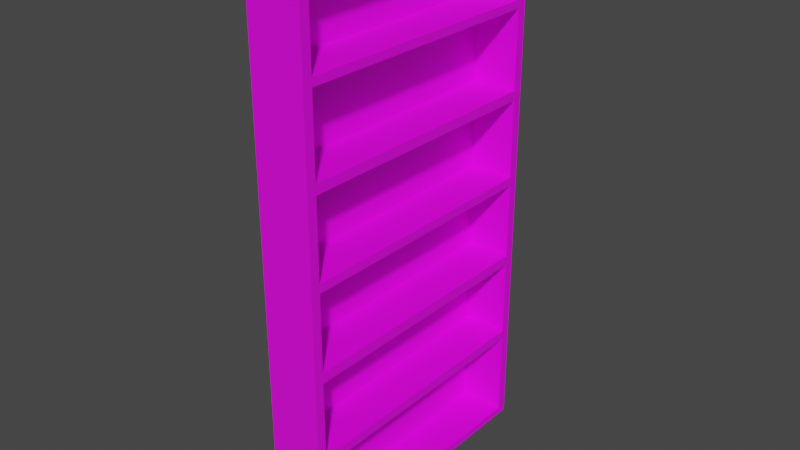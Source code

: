# Source: Bookshelf.blend  (saved by Blender 2.80.75; exported with 4.5.12 LTS)
import bpy
from mathutils import Matrix  # noqa: F401  (used for matrix-valued properties, if any)

bpy.ops.wm.read_factory_settings(use_empty=True)
scene = bpy.context.scene
scene.name = 'Scene'

# ---- collections
col_collection = bpy.data.collections.new('Collection'); scene.collection.children.link(col_collection)

# ---- images (referenced by path relative to the original .blend; pixels are not part of the script)
import os
ASSET_DIR = os.environ.get("B2B_ASSET_DIR", "")  # directory of the original .blend (textures are referenced by path, not embedded)
HERE = os.path.dirname(os.path.abspath(__file__))  # packed textures are extracted next to this script under _unpacked/

def load_image(name, relpath, width, height, colorspace="sRGB"):
    """Load a texture the original file referenced (path relative to the .blend, or extracted next to this script)."""
    p = next((c for c in (os.path.join(HERE, relpath), os.path.join(ASSET_DIR, relpath)) if relpath and os.path.exists(c)), "")
    if p:
        img = bpy.data.images.load(p, check_existing=True)
        img.name = name
    else:  # same state as the original file: an image datablock whose file is absent (Cycles renders it pink)
        img = bpy.data.images.new(name, width, height)
        img.source = "FILE"
        img.filepath = "//" + (relpath or name)
    img.colorspace_settings.name = colorspace
    return img
img_bookshelfwood_png = load_image('BookshelfWood.png', 'BookshelfWood.png', 1024, 1024, 'sRGB')

# ---- materials (node trees are filled in below, after node groups)
mat_material = bpy.data.materials.new('Material')
mat_material.alpha_threshold = 0.0
mat_material.use_transparent_shadow = False
mat_material.line_color = (0.0, 0.0, 0.0, 1.0)
mat_material_001 = bpy.data.materials.new('Material.001')
mat_material_001.use_transparent_shadow = False

# ---- material node trees
mat_material.use_nodes = True; mat_material.node_tree.nodes.clear()
_N = mat_material.node_tree.nodes; _L = mat_material.node_tree.links
n0 = _N.new('ShaderNodeOutputMaterial'); n0.name = 'Material Output'; n0.location = (300, 300)
n1 = _N.new('ShaderNodeBsdfPrincipled'); n1.name = 'Principled BSDF'; n1.location = (10, 300)
n1.distribution = 'GGX'
n1.subsurface_method = 'BURLEY'
n1.inputs[2].default_value = 0.4
n1.inputs[3].default_value = 1.45
n1.inputs[27].default_value = (0.0, 0.0, 0.0, 1.0)
n1.inputs[28].default_value = 1.0
_L.new(n1.outputs[0], n0.inputs[0])
n0.is_active_output = True
mat_material_001.use_nodes = True; mat_material_001.node_tree.nodes.clear()
_N = mat_material_001.node_tree.nodes; _L = mat_material_001.node_tree.links
n0 = _N.new('ShaderNodeOutputMaterial'); n0.name = 'Material Output'; n0.location = (300, 300)
n1 = _N.new('ShaderNodeBsdfPrincipled'); n1.name = 'Principled BSDF'; n1.location = (10, 300)
n1.distribution = 'GGX'
n1.subsurface_method = 'BURLEY'
n1.inputs[3].default_value = 1.45
n1.inputs[27].default_value = (0.0, 0.0, 0.0, 1.0)
n1.inputs[28].default_value = 1.0
n2 = _N.new('ShaderNodeTexImage'); n2.name = 'Image Texture'; n2.location = (-280, 280)
n2.image = img_bookshelfwood_png
_L.new(n1.outputs[0], n0.inputs[0])
_L.new(n2.outputs[0], n1.inputs[0])
n0.is_active_output = True

# ---- world
world_world = bpy.data.worlds.new('World'); scene.world = world_world
world_world.use_nodes = True; world_world.node_tree.nodes.clear()
_N = world_world.node_tree.nodes; _L = world_world.node_tree.links
n0 = _N.new('ShaderNodeOutputWorld'); n0.name = 'World Output'; n0.location = (300, 300)
n1 = _N.new('ShaderNodeBackground'); n1.name = 'Background'; n1.location = (10, 300)
n1.inputs[0].default_value = (0.05088, 0.05088, 0.05088, 1.0)
_L.new(n1.outputs[0], n0.inputs[0])
n0.is_active_output = True
world_world.color = (0.05088, 0.05088, 0.05088)
world_world.use_sun_shadow = False
world_world.sun_shadow_jitter_overblur = 0.0

# ---- meshes
me_cube = bpy.data.meshes.new('Cube')
me_cube.from_pydata([(0.06253, -0.009272, 4.818), (0.06253, -0.009272, -2.807), (0.06253, -2.009, 4.818), (0.06253, -2.009, -2.807), (-0.06253, -0.009272, 4.818), (-0.06253, -0.009272, -2.807), (-0.06253, -2.009, 4.818), (-0.06253, -2.009, -2.807), (-0.06253, -1.873, -2.807), (0.06253, -1.873, 4.818), (-0.06253, -1.873, 4.818), (0.06253, -1.873, -2.807), (0.06253, -0.009272, -2.705), (-0.06253, -2.009, -2.705), (0.06253, -2.009, -2.705), (-0.06253, -0.009272, -2.705), (0.06253, -1.873, -2.705), (-0.06253, -1.873, -2.705), (-0.06253, -2.009, 4.689), (0.06253, -0.009272, 4.689), (0.06253, -2.009, 4.689), (-0.06253, -0.009272, 4.689), (0.06253, -1.873, 4.689), (-0.06253, -1.873, 4.689), (0.06253, -0.009272, 3.457), (0.06253, -0.009272, 2.224), (0.06253, -0.009272, 0.9919), (0.06253, -0.009272, -0.2405), (0.06253, -0.009272, -1.473), (0.06253, -2.009, 3.457), (0.06253, -2.009, 2.224), (0.06253, -2.009, 0.9919), (0.06253, -2.009, -0.2405), (0.06253, -2.009, -1.473), (-0.06253, -0.009272, 3.457), (-0.06253, -0.009272, 2.224), (-0.06253, -0.009272, 0.9919), (-0.06253, -0.009272, -0.2405), (-0.06253, -0.009272, -1.473), (0.06253, -1.873, 3.457), (0.06253, -1.873, 2.224), (0.06253, -1.873, 0.9919), (0.06253, -1.873, -0.2405), (0.06253, -1.873, -1.473), (-0.06253, -1.873, 3.457), (-0.06253, -1.873, 2.224), (-0.06253, -1.873, 0.9919), (-0.06253, -1.873, -0.2405), (-0.06253, -1.873, -1.473), (-0.06253, -2.009, -1.473), (-0.06253, -2.009, -0.2405), (-0.06253, -2.009, 0.9919), (-0.06253, -2.009, 2.224), (-0.06253, -2.009, 3.457), (-0.06253, -2.009, 3.571), (0.06253, -0.009272, 3.571), (0.06253, -2.009, 3.571), (-0.06253, -0.009272, 3.571), (0.06253, -1.873, 3.571), (-0.06253, -1.873, 3.571), (0.06253, -0.009272, 2.361), (0.06253, -2.009, 2.361), (-0.06253, -0.009272, 2.361), (0.06253, -1.873, 2.361), (-0.06253, -1.873, 2.361), (-0.06253, -2.009, 2.361), (0.06253, -0.009272, 1.116), (0.06253, -2.009, 1.116), (-0.06253, -0.009272, 1.116), (0.06253, -1.873, 1.116), (-0.06253, -1.873, 1.116), (-0.06253, -2.009, 1.116), (0.06253, -0.009272, -0.09185), (0.06253, -2.009, -0.09185), (-0.06253, -0.009272, -0.09185), (0.06253, -1.873, -0.09185), (-0.06253, -1.873, -0.09185), (-0.06253, -2.009, -0.09185), (0.06253, -0.009272, -1.338), (0.06253, -2.009, -1.338), (-0.06253, -0.009272, -1.338), (0.06253, -1.873, -1.338), (-0.06253, -1.873, -1.338), (-0.06253, -2.009, -1.338), (0.7049, -0.009272, -2.705), (0.7049, -0.009272, -2.807), (0.7049, -2.009, -2.705), (0.7049, -2.009, -2.807), (0.7049, -1.873, 4.818), (0.7049, -2.009, 4.818), (0.7049, -1.873, -2.807), (0.7049, -0.009272, 4.818), (0.7049, -1.873, -2.705), (0.7049, -2.009, -1.473), (0.7049, -1.873, -1.473), (0.7049, -0.009272, 4.689), (0.7049, -2.009, 4.689), (0.7049, -1.873, 4.689), (0.7049, -0.009272, 3.571), (0.7049, -0.009272, 3.457), (0.7049, -0.009272, 2.361), (0.7049, -0.009272, 2.224), (0.7049, -0.009272, 1.116), (0.7049, -0.009272, 0.9919), (0.7049, -0.009272, -0.09185), (0.7049, -0.009272, -0.2405), (0.7049, -0.009272, -1.338), (0.7049, -0.009272, -1.473), (0.7049, -2.009, 3.571), (0.7049, -2.009, 3.457), (0.7049, -2.009, 2.361), (0.7049, -2.009, 2.224), (0.7049, -2.009, 1.116), (0.7049, -2.009, 0.9919), (0.7049, -2.009, -0.09185), (0.7049, -2.009, -0.2405), (0.7049, -2.009, -1.338), (0.7049, -1.873, 3.571), (0.7049, -1.873, 3.457), (0.7049, -1.873, 2.361), (0.7049, -1.873, 2.224), (0.7049, -1.873, 1.116), (0.7049, -1.873, 0.9919), (0.7049, -1.873, -0.09185), (0.7049, -1.873, -0.2405), (0.7049, -1.873, -1.338)], [], [(9, 10, 6, 2), (20, 2, 6, 18), (23, 10, 4, 21), (8, 11, 3, 7), (2, 20, 96, 89), (5, 1, 11, 8), (18, 6, 10, 23), (0, 4, 10, 9), (7, 13, 17, 8), (66, 69, 121, 102), (8, 17, 15, 5), (3, 14, 13, 7), (54, 18, 23, 59), (55, 19, 22, 58), (20, 56, 108, 96), (59, 23, 21, 57), (56, 20, 18, 54), (14, 33, 49, 13), (79, 32, 50, 83), (73, 31, 51, 77), (67, 30, 52, 71), (61, 29, 53, 65), (17, 48, 38, 15), (82, 47, 37, 80), (76, 46, 36, 74), (70, 45, 35, 68), (64, 44, 34, 62), (14, 3, 87, 86), (63, 39, 118, 119), (72, 75, 123, 104), (12, 28, 43, 16), (78, 27, 42, 81), (72, 26, 41, 75), (66, 25, 40, 69), (60, 24, 39, 63), (13, 49, 48, 17), (83, 50, 47, 82), (77, 51, 46, 76), (71, 52, 45, 70), (65, 53, 44, 64), (29, 56, 54, 53), (44, 59, 57, 34), (53, 54, 59, 44), (52, 65, 64, 45), (29, 61, 110, 109), (45, 64, 62, 35), (30, 61, 65, 52), (51, 71, 70, 46), (3, 11, 90, 87), (69, 40, 120, 121), (46, 70, 68, 36), (31, 67, 71, 51), (50, 77, 76, 47), (78, 81, 125, 106), (12, 16, 92, 84), (47, 76, 74, 37), (32, 73, 77, 50), (49, 83, 82, 48), (0, 9, 88, 91), (30, 67, 112, 111), (48, 82, 80, 38), (33, 79, 83, 49), (97, 88, 89, 96), (95, 91, 88, 97), (85, 84, 92, 90), (90, 92, 86, 87), (117, 97, 96, 108), (92, 94, 93, 86), (125, 124, 115, 116), (123, 122, 113, 114), (121, 120, 111, 112), (119, 118, 109, 110), (118, 117, 108, 109), (99, 98, 117, 118), (101, 100, 119, 120), (120, 119, 110, 111), (103, 102, 121, 122), (122, 121, 112, 113), (105, 104, 123, 124), (124, 123, 114, 115), (107, 106, 125, 94), (94, 125, 116, 93), (43, 28, 107, 94), (56, 29, 109, 108), (9, 2, 89, 88), (58, 22, 97, 117), (42, 27, 105, 124), (60, 63, 119, 100), (61, 30, 111, 110), (32, 79, 116, 115), (41, 26, 103, 122), (33, 14, 86, 93), (67, 31, 113, 112), (40, 25, 101, 120), (73, 32, 115, 114), (81, 42, 124, 125), (31, 73, 114, 113), (39, 24, 99, 118), (16, 43, 94, 92), (79, 33, 93, 116), (11, 1, 85, 90), (22, 19, 95, 97), (55, 58, 117, 98), (75, 41, 122, 123)])
me_cube.polygons.foreach_set('material_index', [1, 1, 1, 1, 1, 1, 1, 1, 1, 1, 1, 1, 1, 1, 1, 1, 1, 1, 1, 1, 1, 1, 1, 1, 1, 1, 1, 1, 1, 1, 1, 1, 1, 1, 1, 1, 1, 1, 1, 1, 1, 1, 1, 1, 1, 1, 1, 1, 1, 1, 1, 1, 1, 1, 1, 1, 1, 1, 1, 1, 1, 1, 1, 1, 1, 1, 1, 1, 1, 1, 1, 1, 1, 1, 1, 1, 1, 1, 1, 1, 1, 1, 1, 1, 1, 1, 1, 1, 1, 1, 1, 1, 1, 1, 1, 1, 1, 1, 1, 1, 1, 1, 1, 1])
_uv = me_cube.uv_layers.new(name='UVMap')
_uv.uv.foreach_set('vector', [0.92, 0.2659, 0.9045, 0.2659, 0.9045, 0.2489, 0.92, 0.2489, 0.1767, 0.01624, 0.1767, 0.0001893, 0.1922, 0.0001893, 0.1922, 0.01624, 0.2091, 0.01624, 0.2091, 0.0001894, 0.4405, 0.0001894, 0.4405, 0.01624, 0.9045, 0.2316, 0.92, 0.2316, 0.92, 0.2485, 0.9045, 0.2485, 0.1767, 0.0001893, 0.1767, 0.01624, 0.09689, 0.01624, 0.09689, 0.0001892, 0.9045, 0.0001892, 0.92, 0.0001892, 0.92, 0.2316, 0.9045, 0.2316, 0.1922, 0.01624, 0.1922, 0.0001893, 0.2091, 0.0001894, 0.2091, 0.01624, 0.92, 0.4973, 0.9045, 0.4973, 0.9045, 0.2659, 0.92, 0.2659, 0.1922, 0.947, 0.1922, 0.9344, 0.2091, 0.9344, 0.2091, 0.947, 0.6727, 0.8588, 0.9041, 0.8588, 0.9041, 0.9386, 0.6727, 0.9386, 0.2091, 0.947, 0.2091, 0.9344, 0.4405, 0.9344, 0.4405, 0.947, 0.1767, 0.947, 0.1767, 0.9344, 0.1922, 0.9344, 0.1922, 0.947, 0.1922, 0.155, 0.1922, 0.01624, 0.2091, 0.01624, 0.2091, 0.155, 0.6727, 0.2348, 0.6727, 0.09601, 0.9041, 0.09601, 0.9041, 0.2348, 0.1767, 0.01624, 0.1767, 0.155, 0.09689, 0.155, 0.09689, 0.01624, 0.2091, 0.155, 0.2091, 0.01624, 0.4405, 0.01624, 0.4405, 0.155, 0.1767, 0.155, 0.1767, 0.01624, 0.1922, 0.01624, 0.1922, 0.155, 0.1767, 0.9344, 0.1767, 0.7814, 0.1922, 0.7814, 0.1922, 0.9344, 0.1767, 0.7647, 0.1767, 0.6284, 0.1922, 0.6284, 0.1922, 0.7647, 0.1767, 0.6099, 0.1767, 0.4753, 0.1922, 0.4753, 0.1922, 0.6099, 0.1767, 0.46, 0.1767, 0.3223, 0.1922, 0.3223, 0.1922, 0.46, 0.1767, 0.3054, 0.1767, 0.1693, 0.1922, 0.1693, 0.1922, 0.3054, 0.2091, 0.9344, 0.2091, 0.7814, 0.4405, 0.7814, 0.4405, 0.9344, 0.2091, 0.7647, 0.2091, 0.6284, 0.4405, 0.6284, 0.4405, 0.7646, 0.2091, 0.6099, 0.2091, 0.4753, 0.4405, 0.4753, 0.4405, 0.6099, 0.2091, 0.46, 0.2091, 0.3223, 0.4405, 0.3223, 0.4405, 0.46, 0.2091, 0.3054, 0.2091, 0.1693, 0.4405, 0.1693, 0.4405, 0.3054, 0.1767, 0.9344, 0.1767, 0.947, 0.09689, 0.947, 0.09689, 0.9344, 0.0001895, 0.3054, 0.0001892, 0.1693, 0.07996, 0.1693, 0.07996, 0.3054, 0.6723, 0.7361, 0.4409, 0.7361, 0.4409, 0.6564, 0.6723, 0.6564, 0.6723, 0.09253, 0.6723, 0.2456, 0.4409, 0.2456, 0.4409, 0.09253, 0.6723, 0.4219, 0.6723, 0.5581, 0.4409, 0.5581, 0.4409, 0.4219, 0.6723, 0.7361, 0.6723, 0.8707, 0.4409, 0.8707, 0.4409, 0.7361, 0.6727, 0.8588, 0.6727, 0.7212, 0.9041, 0.7212, 0.9041, 0.8588, 0.6727, 0.5447, 0.6727, 0.4086, 0.9041, 0.4086, 0.9041, 0.5447, 0.1922, 0.9344, 0.1922, 0.7814, 0.2091, 0.7814, 0.2091, 0.9344, 0.1922, 0.7647, 0.1922, 0.6284, 0.2091, 0.6284, 0.2091, 0.7647, 0.1922, 0.6099, 0.1922, 0.4753, 0.2091, 0.4753, 0.2091, 0.6099, 0.1922, 0.46, 0.1922, 0.3223, 0.2091, 0.3223, 0.2091, 0.46, 0.1922, 0.3054, 0.1922, 0.1693, 0.2091, 0.1693, 0.2091, 0.3054, 0.1767, 0.1693, 0.1767, 0.155, 0.1922, 0.155, 0.1922, 0.1693, 0.2091, 0.1693, 0.2091, 0.155, 0.4405, 0.155, 0.4405, 0.1693, 0.1922, 0.1693, 0.1922, 0.155, 0.2091, 0.155, 0.2091, 0.1693, 0.1922, 0.3223, 0.1922, 0.3054, 0.2091, 0.3054, 0.2091, 0.3223, 0.1767, 0.1693, 0.1767, 0.3054, 0.09689, 0.3054, 0.09689, 0.1693, 0.2091, 0.3223, 0.2091, 0.3054, 0.4405, 0.3054, 0.4405, 0.3223, 0.1767, 0.3223, 0.1767, 0.3054, 0.1922, 0.3054, 0.1922, 0.3223, 0.1922, 0.4753, 0.1922, 0.46, 0.2091, 0.46, 0.2091, 0.4753, 0.92, 0.2485, 0.92, 0.2316, 0.9998, 0.2316, 0.9998, 0.2485, 0.0001898, 0.46, 0.0001897, 0.3223, 0.07996, 0.3223, 0.07996, 0.46, 0.2091, 0.4753, 0.2091, 0.46, 0.4405, 0.46, 0.4405, 0.4753, 0.1767, 0.4753, 0.1767, 0.46, 0.1922, 0.46, 0.1922, 0.4753, 0.1922, 0.6284, 0.1922, 0.6099, 0.2091, 0.6099, 0.2091, 0.6284, 0.6723, 0.4219, 0.4409, 0.4219, 0.4409, 0.3421, 0.6723, 0.3421, 0.6723, 0.09253, 0.4409, 0.09253, 0.4409, 0.01276, 0.6723, 0.01276, 0.2091, 0.6284, 0.2091, 0.6099, 0.4405, 0.6099, 0.4405, 0.6284, 0.1767, 0.6284, 0.1767, 0.6099, 0.1922, 0.6099, 0.1922, 0.6284, 0.1922, 0.7814, 0.1922, 0.7647, 0.2091, 0.7647, 0.2091, 0.7814, 0.92, 0.4973, 0.92, 0.2659, 0.9998, 0.2659, 0.9998, 0.4973, 0.1767, 0.3223, 0.1767, 0.46, 0.09689, 0.46, 0.09689, 0.3223, 0.2091, 0.7814, 0.2091, 0.7647, 0.4405, 0.7646, 0.4405, 0.7814, 0.1767, 0.7814, 0.1767, 0.7647, 0.1922, 0.7647, 0.1922, 0.7814, 0.07996, 0.01624, 0.07996, 0.0001892, 0.09689, 0.0001892, 0.09689, 0.01624, 0.6727, 0.01624, 0.6727, 0.0001892, 0.9041, 0.0001893, 0.9041, 0.01624, 0.6723, 0.0001894, 0.6723, 0.01276, 0.4409, 0.01276, 0.4409, 0.0001892, 0.07996, 0.947, 0.07996, 0.9344, 0.09689, 0.9344, 0.09689, 0.947, 0.07996, 0.155, 0.07996, 0.01624, 0.09689, 0.01624, 0.09689, 0.155, 0.07996, 0.9344, 0.07996, 0.7814, 0.09689, 0.7814, 0.09689, 0.9344, 0.07996, 0.7647, 0.07996, 0.6284, 0.09689, 0.6284, 0.09689, 0.7647, 0.07996, 0.6099, 0.07996, 0.4753, 0.09689, 0.4753, 0.09689, 0.6099, 0.07996, 0.46, 0.07996, 0.3223, 0.09689, 0.3223, 0.09689, 0.46, 0.07996, 0.3054, 0.07996, 0.1693, 0.09689, 0.1693, 0.09689, 0.3054, 0.07996, 0.1693, 0.07996, 0.155, 0.09689, 0.155, 0.09689, 0.1693, 0.6727, 0.3288, 0.6727, 0.3146, 0.9041, 0.3146, 0.9041, 0.3288, 0.6727, 0.6414, 0.6727, 0.6244, 0.9041, 0.6244, 0.9041, 0.6414, 0.07996, 0.3223, 0.07996, 0.3054, 0.09689, 0.3054, 0.09689, 0.3223, 0.6723, 0.9505, 0.6723, 0.9658, 0.4409, 0.9658, 0.4409, 0.9505, 0.07996, 0.4753, 0.07996, 0.46, 0.09689, 0.46, 0.09689, 0.4753, 0.6723, 0.6379, 0.6723, 0.6564, 0.4409, 0.6564, 0.4409, 0.6379, 0.07996, 0.6284, 0.07996, 0.6099, 0.09689, 0.6099, 0.09689, 0.6284, 0.6723, 0.3253, 0.6723, 0.3421, 0.4409, 0.3421, 0.4409, 0.3253, 0.07996, 0.7814, 0.07996, 0.7647, 0.09689, 0.7647, 0.09689, 0.7814, 0.4409, 0.2456, 0.6723, 0.2456, 0.6723, 0.3253, 0.4409, 0.3253, 0.1767, 0.155, 0.1767, 0.1693, 0.09689, 0.1693, 0.09689, 0.155, 0.92, 0.2659, 0.92, 0.2489, 0.9998, 0.2489, 0.9998, 0.2659, 0.0001894, 0.155, 0.0001894, 0.01624, 0.07996, 0.01624, 0.07996, 0.155, 0.4409, 0.5581, 0.6723, 0.5581, 0.6723, 0.6379, 0.4409, 0.6379, 0.6727, 0.5447, 0.9041, 0.5447, 0.9041, 0.6244, 0.6727, 0.6244, 0.1767, 0.3054, 0.1767, 0.3223, 0.09689, 0.3223, 0.09689, 0.3054, 0.1767, 0.6284, 0.1767, 0.7647, 0.09689, 0.7647, 0.09689, 0.6284, 0.4409, 0.8707, 0.6723, 0.8707, 0.6723, 0.9505, 0.4409, 0.9505, 0.1767, 0.7814, 0.1767, 0.9344, 0.09689, 0.9344, 0.09689, 0.7814, 0.1767, 0.46, 0.1767, 0.4753, 0.09689, 0.4753, 0.09689, 0.46, 0.9041, 0.7212, 0.6727, 0.7212, 0.6727, 0.6414, 0.9041, 0.6414, 0.1767, 0.6099, 0.1767, 0.6284, 0.09689, 0.6284, 0.09689, 0.6099, 0.0001901, 0.7647, 0.0001901, 0.6284, 0.07996, 0.6284, 0.07996, 0.7647, 0.1767, 0.4753, 0.1767, 0.6099, 0.09689, 0.6099, 0.09689, 0.4753, 0.9041, 0.4086, 0.6727, 0.4086, 0.6727, 0.3288, 0.9041, 0.3288, 0.0001901, 0.9344, 0.00019, 0.7814, 0.07996, 0.7814, 0.07996, 0.9344, 0.1767, 0.7647, 0.1767, 0.7814, 0.09689, 0.7814, 0.09689, 0.7647, 0.92, 0.2316, 0.92, 0.0001892, 0.9998, 0.0001892, 0.9998, 0.2316, 0.9041, 0.09601, 0.6727, 0.09601, 0.6727, 0.01624, 0.9041, 0.01624, 0.6727, 0.2348, 0.9041, 0.2348, 0.9041, 0.3146, 0.6727, 0.3146, 0.0001899, 0.6099, 0.0001897, 0.4753, 0.07996, 0.4753, 0.07996, 0.6099])
me_cube.materials.append(mat_material)
me_cube.materials.append(mat_material_001)
me_cube.use_remesh_preserve_volume = False
me_cube.use_remesh_preserve_attributes = False
me_cube.use_mirror_vertex_groups = False
me_cube.update()

# ---- objects
ob_cube = bpy.data.objects.new('Cube', me_cube)

# ---- transforms, parenting, visibility, modifiers, constraints
ob_cube.location = (0.0, 0.0, 0.0)
ob_cube.lock_rotations_4d = False
ob_cube.empty_display_type = 'ARROWS'
ob_cube.lineart.crease_threshold = 0.0
_m = ob_cube.modifiers.new('Mirror', 'MIRROR')
_m.use_axis = (False, True, False)
_m.merge_threshold = 0.205

# ---- collection membership
col_collection.objects.link(ob_cube)

# ---- scene / render settings (as saved in the file)
scene.frame_start = 1; scene.frame_end = 250; scene.frame_set(1)
scene.render.engine = 'BLENDER_EEVEE_NEXT'
scene.cycles.use_denoising = False
scene.cycles.samples = 128
scene.cycles.sampling_pattern = 'TABULATED_SOBOL'
scene.cycles.use_adaptive_sampling = False
scene.cycles.use_light_tree = False
scene.view_settings.view_transform = 'Filmic'
bpy.context.view_layer.update()

# ---- added for rendering (the .blend has no active camera and no usable light): camera, sun
cam_auto = bpy.data.cameras.new('AutoCamera')
cam_auto.lens = 50.0
cam_auto.sensor_width = 36.0
cam_auto.clip_end = 1000.0
ob_auto_camera = bpy.data.objects.new('AutoCamera', cam_auto)
scene.collection.objects.link(ob_auto_camera)
ob_auto_camera.location = (8.32731, -9.60733, 7.41083)
ob_auto_camera.rotation_euler = (1.09748, -7.21219e-08, 0.694738)
scene.camera = ob_auto_camera
light_auto_sun = bpy.data.lights.new('AutoSun', 'SUN')
light_auto_sun.energy = 3.0
light_auto_sun.angle = 0.0523599
ob_auto_sun = bpy.data.objects.new('AutoSun', light_auto_sun)
scene.collection.objects.link(ob_auto_sun)
ob_auto_sun.rotation_euler = (0.872665, 0.174533, 0.523599)
bpy.context.view_layer.update()

